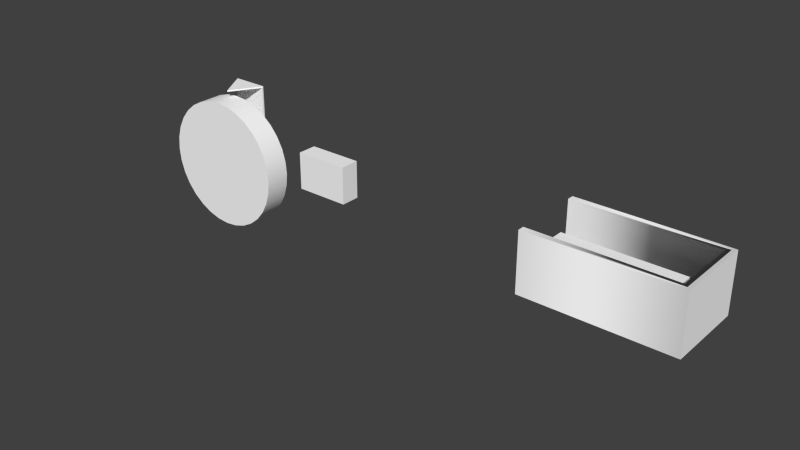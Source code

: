 # Source: elevtrim.blend  (saved by Blender 2.64.2; exported with 4.5.12 LTS)
import bpy
from mathutils import Matrix  # noqa: F401  (used for matrix-valued properties, if any)

bpy.ops.wm.read_factory_settings(use_empty=True)
scene = bpy.context.scene
scene.name = 'Scene'

# ---- collections
col_collection_1 = bpy.data.collections.new('Collection 1'); scene.collection.children.link(col_collection_1)

# ---- materials (node trees are filled in below, after node groups)
mat_defaultwhite = bpy.data.materials.new('DefaultWhite')
mat_defaultwhite.alpha_threshold = 0.0
mat_defaultwhite.use_transparent_shadow = False
mat_defaultwhite.diffuse_color = (1.0, 1.0, 1.0, 1.0)
mat_defaultwhite.specular_color = (0.5, 0.5, 0.5)
mat_defaultwhite.roughness = 0.5
mat_defaultwhite.line_color = (0.0, 0.0, 0.0, 1.0)

# ---- node groups
ng_auto_smooth = bpy.data.node_groups.new('Auto Smooth', 'GeometryNodeTree')
_s = ng_auto_smooth.interface.new_socket(name='Geometry', in_out='OUTPUT', socket_type='NodeSocketGeometry')
_s = ng_auto_smooth.interface.new_socket(name='Geometry', in_out='INPUT', socket_type='NodeSocketGeometry')
_s = ng_auto_smooth.interface.new_socket(name='Angle', in_out='INPUT', socket_type='NodeSocketFloat')
_s.subtype = 'ANGLE'
_s.min_value = 0.0
_s.max_value = 3.142
ng_auto_smooth.is_modifier = True
_N = ng_auto_smooth.nodes; _L = ng_auto_smooth.links
n0 = _N.new('NodeGroupOutput'); n0.name = 'Group Output'; n0.location = (480, -100)
n1 = _N.new('NodeGroupInput'); n1.name = 'Group Input'; n1.location = (-420, -300)
n2 = _N.new('NodeGroupInput'); n2.name = 'Group Input.001'; n2.location = (-60, -100)
n3 = _N.new('GeometryNodeSetShadeSmooth'); n3.name = 'Set Shade Smooth'; n3.location = (120, -100)
n3.domain = 'EDGE'
n4 = _N.new('GeometryNodeSetShadeSmooth'); n4.name = 'Set Shade Smooth.001'; n4.location = (300, -100)
n5 = _N.new('GeometryNodeInputMeshEdgeAngle'); n5.name = 'Edge Angle'; n5.location = (-420, -220)
n6 = _N.new('GeometryNodeInputEdgeSmooth'); n6.name = 'Is Edge Smooth'; n6.location = (-60, -160)
n7 = _N.new('GeometryNodeInputShadeSmooth'); n7.name = 'Is Face Smooth'; n7.location = (-240, -340)
n8 = _N.new('FunctionNodeBooleanMath'); n8.name = 'Boolean Math'; n8.location = (-60, -220)
n9 = _N.new('FunctionNodeCompare'); n9.name = 'Compare'; n9.location = (-240, -180)
n9.operation = 'LESS_EQUAL'
_L.new(n5.outputs[0], n9.inputs[0])
_L.new(n4.outputs[0], n0.inputs[0])
_L.new(n1.outputs[1], n9.inputs[1])
_L.new(n9.outputs[0], n8.inputs[0])
_L.new(n7.outputs[0], n8.inputs[1])
_L.new(n2.outputs[0], n3.inputs[0])
_L.new(n6.outputs[0], n3.inputs[1])
_L.new(n3.outputs[0], n4.inputs[0])
_L.new(n8.outputs[0], n3.inputs[2])
n0.is_active_output = True

# ---- material node trees

# ---- world
world_world = bpy.data.worlds.new('World'); scene.world = world_world
world_world.color = (0.05088, 0.05088, 0.05088)
world_world.use_sun_shadow = False
world_world.sun_shadow_jitter_overblur = 0.0
world_world.cycles.sampling_method = 'MANUAL'
world_world.cycles.sample_map_resolution = 256

# ---- meshes
me_trim_ru = bpy.data.meshes.new('trim_ru')
me_trim_ru.from_pydata([(0.0293, 0.004969, -0.009604), (0.0293, -0.00497, -0.009604), (-0.0293, -0.00497, -0.009604), (-0.0293, 0.004969, -0.009604), (0.0293, 0.004969, 0.009603), (-0.0293, 0.004969, 0.009603), (-0.0293, -0.00497, 0.009603), (0.0293, -0.00497, 0.009603)], [], [(4, 5, 6, 7), (0, 4, 7, 1), (1, 7, 6, 2), (2, 6, 5, 3), (4, 0, 3, 5)])
me_trim_ru.polygons.foreach_set('use_smooth', [True] * 5)
_uv = me_trim_ru.uv_layers.new(name='UVMap')
_uv.uv.foreach_set('vector', [0.9254, 0.4213, 0.585, 0.4213, 0.585, 0.4213, 0.9254, 0.4213, 0.9254, 0.3097, 0.9254, 0.4213, 0.9254, 0.4213, 0.9254, 0.3097, 0.9254, 0.3097, 0.9254, 0.4213, 0.585, 0.4213, 0.585, 0.3097, 0.585, 0.3097, 0.585, 0.4213, 0.585, 0.4213, 0.585, 0.3097, 0.9254, 0.4213, 0.9254, 0.3097, 0.585, 0.3097, 0.585, 0.4213])
me_trim_ru.materials.append(mat_defaultwhite)
me_trim_ru.use_remesh_preserve_volume = False
me_trim_ru.use_remesh_preserve_attributes = False
me_trim_ru.use_mirror_vertex_groups = False
me_trim_ru.update()
me_trim_but_prot = bpy.data.meshes.new('trim_but_prot')
me_trim_but_prot.from_pydata([(0.03814, 0.02013, -0.01485), (0.03442, 0.01677, -0.01485), (-0.03628, 0.01677, -0.01485), (-0.03628, 0.02013, -0.01485), (0.03814, 0.02013, 0.01485), (-0.03628, 0.02013, 0.01485), (-0.03628, 0.01677, 0.01485), (0.03442, 0.01677, 0.01485), (0.03442, -0.01677, 0.01485), (0.03442, -0.01677, -0.01485), (-0.03628, -0.01677, -0.01485), (-0.03628, -0.01677, 0.01485), (-0.03628, -0.02013, -0.01485), (-0.03628, -0.02013, 0.01485), (0.03814, -0.02013, -0.01485), (0.03814, -0.02013, 0.01485)], [], [(4, 5, 6, 7), (0, 4, 7, 1), (1, 7, 6, 2), (2, 6, 5, 3), (4, 0, 3, 5), (8, 9, 10, 11), (12, 13, 11, 10), (14, 15, 13, 12), (9, 8, 15, 14), (8, 11, 13, 15), (15, 4, 7, 8), (9, 8, 7, 1), (0, 4, 15, 14)])
me_trim_but_prot.polygons.foreach_set('use_smooth', [True] * 13)
_uv = me_trim_but_prot.uv_layers.new(name='UVMap')
_uv.uv.foreach_set('vector', [0.4673, 0.3316, 0.03768, 0.3316, 0.03768, 0.3316, 0.4458, 0.3316, 0.4673, 0.1601, 0.4673, 0.3316, 0.4458, 0.3316, 0.4458, 0.1601, 0.4458, 0.1601, 0.4458, 0.3316, 0.03768, 0.3316, 0.03768, 0.1601, 0.03768, 0.1601, 0.03768, 0.3316, 0.03768, 0.3316, 0.03768, 0.1601, 0.4673, 0.3316, 0.4673, 0.1601, 0.03768, 0.1601, 0.03768, 0.3316, 0.4458, 0.3316, 0.4458, 0.1601, 0.03768, 0.1601, 0.03768, 0.3316, 0.03768, 0.1601, 0.03768, 0.3316, 0.03768, 0.3316, 0.03768, 0.1601, 0.4673, 0.1601, 0.4673, 0.3316, 0.03768, 0.3316, 0.03768, 0.1601, 0.4458, 0.1601, 0.4458, 0.3316, 0.4673, 0.3316, 0.4673, 0.1601, 0.4458, 0.3316, 0.03768, 0.3316, 0.03768, 0.3316, 0.4673, 0.3316, 0.4673, 0.3316, 0.4673, 0.3316, 0.4458, 0.3316, 0.4458, 0.3316, 0.4458, 0.1601, 0.4458, 0.3316, 0.4458, 0.3316, 0.4458, 0.1601, 0.4673, 0.1601, 0.4673, 0.3316, 0.4673, 0.3316, 0.4673, 0.1601])
me_trim_but_prot.materials.append(mat_defaultwhite)
me_trim_but_prot.use_remesh_preserve_volume = False
me_trim_but_prot.use_remesh_preserve_attributes = False
me_trim_but_prot.use_mirror_vertex_groups = False
me_trim_but_prot.update()
me_trim_ai = bpy.data.meshes.new('trim_ai')
me_trim_ai.from_pydata([(0.01392, 0.00497, -0.009603), (0.01392, -0.004969, -0.009603), (-0.01392, -0.004969, -0.009603), (-0.01392, 0.00497, -0.009603), (0.01392, 0.00497, 0.009603), (-0.01392, 0.00497, 0.009603), (-0.01392, -0.004969, 0.009603), (0.01392, -0.004969, 0.009603)], [], [(4, 5, 6, 7), (0, 4, 7, 1), (1, 7, 6, 2), (2, 6, 5, 3), (4, 0, 3, 5)])
me_trim_ai.polygons.foreach_set('use_smooth', [True] * 5)
_uv = me_trim_ai.uv_layers.new(name='UVMap')
_uv.uv.foreach_set('vector', [0.8876, 0.4493, 0.6333, 0.4493, 0.6333, 0.4493, 0.8876, 0.4493, 0.8876, 0.2739, 0.8876, 0.4493, 0.8876, 0.4493, 0.8876, 0.2739, 0.8876, 0.2739, 0.8876, 0.4493, 0.6333, 0.4493, 0.6333, 0.2739, 0.6333, 0.2739, 0.6333, 0.4493, 0.6333, 0.4493, 0.6333, 0.2739, 0.8876, 0.4493, 0.8876, 0.2739, 0.6333, 0.2739, 0.6333, 0.4493])
me_trim_ai.materials.append(mat_defaultwhite)
me_trim_ai.use_remesh_preserve_volume = False
me_trim_ai.use_remesh_preserve_attributes = False
me_trim_ai.use_mirror_vertex_groups = False
me_trim_ai.update()
me_elev_trim_indic = bpy.data.meshes.new('elev_trim_indic')
me_elev_trim_indic.from_pydata([(0.0, 0.006596, 0.03431), (0.0, -0.006596, 0.03431), (0.006694, 0.006596, 0.03365), (0.006694, -0.006596, 0.03365), (0.01313, 0.006596, 0.0317), (0.01313, -0.006596, 0.0317), (0.01906, 0.006596, 0.02853), (0.01906, -0.006596, 0.02853), (0.02426, 0.006596, 0.02426), (0.02426, -0.006596, 0.02426), (0.02853, 0.006596, 0.01906), (0.02853, -0.006596, 0.01906), (0.0317, 0.006596, 0.01313), (0.0317, -0.006596, 0.01313), (0.03365, 0.006596, 0.006694), (0.03365, -0.006596, 0.006694), (0.03431, 0.006596, 0.0), (0.03431, -0.006596, 0.0), (0.03365, 0.006596, -0.006694), (0.03365, -0.006596, -0.006694), (0.0317, 0.006596, -0.01313), (0.0317, -0.006596, -0.01313), (0.02853, 0.006596, -0.01906), (0.02853, -0.006596, -0.01906), (0.02426, 0.006596, -0.02426), (0.02426, -0.006596, -0.02426), (0.01906, 0.006596, -0.02853), (0.01906, -0.006596, -0.02853), (0.01313, 0.006596, -0.0317), (0.01313, -0.006596, -0.0317), (0.006694, 0.006596, -0.03365), (0.006694, -0.006596, -0.03365), (0.0, 0.006596, -0.03431), (0.0, -0.006596, -0.03431), (-0.006694, 0.006596, -0.03365), (-0.006694, -0.006596, -0.03365), (-0.01313, 0.006596, -0.0317), (-0.01313, -0.006596, -0.0317), (-0.01906, 0.006596, -0.02853), (-0.01906, -0.006596, -0.02853), (-0.02426, 0.006596, -0.02426), (-0.02426, -0.006596, -0.02426), (-0.02853, 0.006596, -0.01906), (-0.02853, -0.006596, -0.01906), (-0.0317, 0.006596, -0.01313), (-0.0317, -0.006596, -0.01313), (-0.03365, 0.006596, -0.006694), (-0.03365, -0.006596, -0.006694), (-0.03431, 0.006596, 0.0), (-0.03431, -0.006596, 0.0), (-0.03365, 0.006596, 0.006694), (-0.03365, -0.006596, 0.006694), (-0.0317, 0.006596, 0.01313), (-0.0317, -0.006596, 0.01313), (-0.02853, 0.006596, 0.01906), (-0.02853, -0.006596, 0.01906), (-0.02426, 0.006596, 0.02426), (-0.02426, -0.006596, 0.02426), (-0.01906, 0.006596, 0.02853), (-0.01906, -0.006596, 0.02853), (-0.01313, 0.006596, 0.0317), (-0.01313, -0.006596, 0.0317), (-0.006694, 0.006596, 0.03365), (-0.006694, -0.006596, 0.03365), (0.0, -0.006596, 0.0), (0.0, 0.006596, 0.0)], [], [(0, 1, 3, 2), (2, 3, 5, 4), (4, 5, 7, 6), (6, 7, 9, 8), (8, 9, 11, 10), (10, 11, 13, 12), (12, 13, 15, 14), (14, 15, 17, 16), (16, 17, 19, 18), (18, 19, 21, 20), (20, 21, 23, 22), (22, 23, 25, 24), (24, 25, 27, 26), (26, 27, 29, 28), (28, 29, 31, 30), (30, 31, 33, 32), (32, 33, 35, 34), (34, 35, 37, 36), (36, 37, 39, 38), (38, 39, 41, 40), (40, 41, 43, 42), (42, 43, 45, 44), (44, 45, 47, 46), (46, 47, 49, 48), (48, 49, 51, 50), (50, 51, 53, 52), (52, 53, 55, 54), (54, 55, 57, 56), (56, 57, 59, 58), (58, 59, 61, 60), (62, 63, 1, 0), (60, 61, 63, 62), (15, 13, 64), (53, 51, 64), (29, 27, 64), (5, 3, 64), (43, 41, 64), (19, 17, 64), (57, 55, 64), (33, 31, 64), (9, 7, 64), (47, 45, 64), (3, 1, 64), (23, 21, 64), (61, 59, 64), (37, 35, 64), (13, 11, 64), (51, 49, 64), (27, 25, 64), (1, 63, 64), (41, 39, 64), (17, 15, 64), (55, 53, 64), (31, 29, 64), (7, 5, 64), (45, 43, 64), (21, 19, 64), (59, 57, 64), (35, 33, 64), (11, 9, 64), (49, 47, 64), (25, 23, 64), (63, 61, 64), (39, 37, 64), (50, 52, 65), (26, 28, 65), (2, 4, 65), (40, 42, 65), (16, 18, 65), (54, 56, 65), (30, 32, 65), (6, 8, 65), (44, 46, 65), (0, 2, 65), (20, 22, 65), (58, 60, 65), (34, 36, 65), (10, 12, 65), (48, 50, 65), (24, 26, 65), (62, 0, 65), (38, 40, 65), (14, 16, 65), (52, 54, 65), (28, 30, 65), (4, 6, 65), (42, 44, 65), (18, 20, 65), (56, 58, 65), (32, 34, 65), (8, 10, 65), (46, 48, 65), (22, 24, 65), (60, 62, 65), (36, 38, 65), (12, 14, 65)])
me_elev_trim_indic.polygons.foreach_set('use_smooth', [True] * 96)
_uv = me_elev_trim_indic.uv_layers.new(name='UVMap')
_uv.uv.foreach_set('vector', [0.5077, 0.9789, 0.5077, 0.9789, 0.5513, 0.9746, 0.5513, 0.9746, 0.5513, 0.9746, 0.5513, 0.9746, 0.5931, 0.9619, 0.5931, 0.9619, 0.5931, 0.9619, 0.5931, 0.9619, 0.6317, 0.9413, 0.6317, 0.9413, 0.6317, 0.9413, 0.6317, 0.9413, 0.6655, 0.9136, 0.6655, 0.9136, 0.6655, 0.9136, 0.6655, 0.9136, 0.6932, 0.8798, 0.6932, 0.8798, 0.6932, 0.8798, 0.6932, 0.8798, 0.7138, 0.8412, 0.7138, 0.8412, 0.7138, 0.8412, 0.7138, 0.8412, 0.7265, 0.7994, 0.7265, 0.7994, 0.7265, 0.7994, 0.7265, 0.7994, 0.7308, 0.7559, 0.7308, 0.7559, 0.7308, 0.7559, 0.7308, 0.7559, 0.7265, 0.7124, 0.7265, 0.7124, 0.7265, 0.7124, 0.7265, 0.7124, 0.7138, 0.6705, 0.7138, 0.6705, 0.7138, 0.6705, 0.7138, 0.6705, 0.6932, 0.6319, 0.6932, 0.6319, 0.6932, 0.6319, 0.6932, 0.6319, 0.6655, 0.5981, 0.6655, 0.5981, 0.6655, 0.5981, 0.6655, 0.5981, 0.6317, 0.5704, 0.6317, 0.5704, 0.6317, 0.5704, 0.6317, 0.5704, 0.5931, 0.5498, 0.5931, 0.5498, 0.5931, 0.5498, 0.5931, 0.5498, 0.5513, 0.5371, 0.5513, 0.5371, 0.5513, 0.5371, 0.5513, 0.5371, 0.5077, 0.5328, 0.5077, 0.5328, 0.5077, 0.5328, 0.5077, 0.5328, 0.4642, 0.5371, 0.4642, 0.5371, 0.4642, 0.5371, 0.4642, 0.5371, 0.4224, 0.5498, 0.4224, 0.5498, 0.4224, 0.5498, 0.4224, 0.5498, 0.3838, 0.5704, 0.3838, 0.5704, 0.3838, 0.5704, 0.3838, 0.5704, 0.35, 0.5981, 0.35, 0.5981, 0.35, 0.5981, 0.35, 0.5981, 0.3223, 0.6319, 0.3223, 0.6319, 0.3223, 0.6319, 0.3223, 0.6319, 0.3017, 0.6705, 0.3017, 0.6705, 0.3017, 0.6705, 0.3017, 0.6705, 0.289, 0.7124, 0.289, 0.7124, 0.289, 0.7124, 0.289, 0.7124, 0.2847, 0.7559, 0.2847, 0.7559, 0.2847, 0.7559, 0.2847, 0.7559, 0.289, 0.7994, 0.289, 0.7994, 0.289, 0.7994, 0.289, 0.7994, 0.3017, 0.8412, 0.3017, 0.8412, 0.3017, 0.8412, 0.3017, 0.8412, 0.3223, 0.8798, 0.3223, 0.8798, 0.3223, 0.8798, 0.3223, 0.8798, 0.35, 0.9136, 0.35, 0.9136, 0.35, 0.9136, 0.35, 0.9136, 0.3838, 0.9413, 0.3838, 0.9413, 0.3838, 0.9413, 0.3838, 0.9413, 0.4224, 0.9619, 0.4224, 0.9619, 0.4642, 0.9746, 0.4642, 0.9746, 0.5077, 0.9789, 0.5077, 0.9789, 0.4224, 0.9619, 0.4224, 0.9619, 0.4642, 0.9746, 0.4642, 0.9746, 0.7265, 0.7994, 0.7138, 0.8412, 0.5077, 0.7559, 0.3017, 0.8412, 0.289, 0.7994, 0.5077, 0.7559, 0.5931, 0.5498, 0.6317, 0.5704, 0.5077, 0.7559, 0.5931, 0.9619, 0.5513, 0.9746, 0.5077, 0.7559, 0.3223, 0.6319, 0.35, 0.5981, 0.5077, 0.7559, 0.7265, 0.7124, 0.7308, 0.7559, 0.5077, 0.7559, 0.35, 0.9136, 0.3223, 0.8798, 0.5077, 0.7559, 0.5077, 0.5328, 0.5513, 0.5371, 0.5077, 0.7559, 0.6655, 0.9136, 0.6317, 0.9413, 0.5077, 0.7559, 0.289, 0.7124, 0.3017, 0.6705, 0.5077, 0.7559, 0.5513, 0.9746, 0.5077, 0.9789, 0.5077, 0.7559, 0.6932, 0.6319, 0.7138, 0.6705, 0.5077, 0.7559, 0.4224, 0.9619, 0.3838, 0.9413, 0.5077, 0.7559, 0.4224, 0.5498, 0.4642, 0.5371, 0.5077, 0.7559, 0.7138, 0.8412, 0.6932, 0.8798, 0.5077, 0.7559, 0.289, 0.7994, 0.2847, 0.7559, 0.5077, 0.7559, 0.6317, 0.5704, 0.6655, 0.5981, 0.5077, 0.7559, 0.5077, 0.9789, 0.4642, 0.9746, 0.5077, 0.7559, 0.35, 0.5981, 0.3838, 0.5704, 0.5077, 0.7559, 0.7308, 0.7559, 0.7265, 0.7994, 0.5077, 0.7559, 0.3223, 0.8798, 0.3017, 0.8412, 0.5077, 0.7559, 0.5513, 0.5371, 0.5931, 0.5498, 0.5077, 0.7559, 0.6317, 0.9413, 0.5931, 0.9619, 0.5077, 0.7559, 0.3017, 0.6705, 0.3223, 0.6319, 0.5077, 0.7559, 0.7138, 0.6705, 0.7265, 0.7124, 0.5077, 0.7559, 0.3838, 0.9413, 0.35, 0.9136, 0.5077, 0.7559, 0.4642, 0.5371, 0.5077, 0.5328, 0.5077, 0.7559, 0.6932, 0.8798, 0.6655, 0.9136, 0.5077, 0.7559, 0.2847, 0.7559, 0.289, 0.7124, 0.5077, 0.7559, 0.6655, 0.5981, 0.6932, 0.6319, 0.5077, 0.7559, 0.4642, 0.9746, 0.4224, 0.9619, 0.5077, 0.7559, 0.3838, 0.5704, 0.4224, 0.5498, 0.5077, 0.7559, 0.289, 0.7994, 0.3017, 0.8412, 0.5077, 0.7559, 0.6317, 0.5704, 0.5931, 0.5498, 0.5077, 0.7559, 0.5513, 0.9746, 0.5931, 0.9619, 0.5077, 0.7559, 0.35, 0.5981, 0.3223, 0.6319, 0.5077, 0.7559, 0.7308, 0.7559, 0.7265, 0.7124, 0.5077, 0.7559, 0.3223, 0.8798, 0.35, 0.9136, 0.5077, 0.7559, 0.5513, 0.5371, 0.5077, 0.5328, 0.5077, 0.7559, 0.6317, 0.9413, 0.6655, 0.9136, 0.5077, 0.7559, 0.3017, 0.6705, 0.289, 0.7124, 0.5077, 0.7559, 0.5077, 0.9789, 0.5513, 0.9746, 0.5077, 0.7559, 0.7138, 0.6705, 0.6932, 0.6319, 0.5077, 0.7559, 0.3838, 0.9413, 0.4224, 0.9619, 0.5077, 0.7559, 0.4642, 0.5371, 0.4224, 0.5498, 0.5077, 0.7559, 0.6932, 0.8798, 0.7138, 0.8412, 0.5077, 0.7559, 0.2847, 0.7559, 0.289, 0.7994, 0.5077, 0.7559, 0.6655, 0.5981, 0.6317, 0.5704, 0.5077, 0.7559, 0.4642, 0.9746, 0.5077, 0.9789, 0.5077, 0.7559, 0.3838, 0.5704, 0.35, 0.5981, 0.5077, 0.7559, 0.7265, 0.7994, 0.7308, 0.7559, 0.5077, 0.7559, 0.3017, 0.8412, 0.3223, 0.8798, 0.5077, 0.7559, 0.5931, 0.5498, 0.5513, 0.5371, 0.5077, 0.7559, 0.5931, 0.9619, 0.6317, 0.9413, 0.5077, 0.7559, 0.3223, 0.6319, 0.3017, 0.6705, 0.5077, 0.7559, 0.7265, 0.7124, 0.7138, 0.6705, 0.5077, 0.7559, 0.35, 0.9136, 0.3838, 0.9413, 0.5077, 0.7559, 0.5077, 0.5328, 0.4642, 0.5371, 0.5077, 0.7559, 0.6655, 0.9136, 0.6932, 0.8798, 0.5077, 0.7559, 0.289, 0.7124, 0.2847, 0.7559, 0.5077, 0.7559, 0.6932, 0.6319, 0.6655, 0.5981, 0.5077, 0.7559, 0.4224, 0.9619, 0.4642, 0.9746, 0.5077, 0.7559, 0.4224, 0.5498, 0.3838, 0.5704, 0.5077, 0.7559, 0.7138, 0.8412, 0.7265, 0.7994, 0.5077, 0.7559])
me_elev_trim_indic.materials.append(mat_defaultwhite)
me_elev_trim_indic.use_remesh_preserve_volume = False
me_elev_trim_indic.use_remesh_preserve_attributes = False
me_elev_trim_indic.use_mirror_vertex_groups = False
me_elev_trim_indic.update()
me_elev_trim_in = bpy.data.meshes.new('elev_trim_in')
me_elev_trim_in.from_pydata([(-0.009627, 0.003089, 0.02039), (0.009664, 0.003089, 0.02039), (0.009664, 0.003089, -0.03059), (-0.009627, 0.003089, -0.03059), (-7.6e-05, -0.01236, 0.02039), (-0.009627, 0.003839, 0.02114), (0.009664, 0.003839, 0.02114), (0.009664, 0.003839, -0.03048), (-0.009627, 0.003839, -0.03048), (-7.6e-05, -0.01211, 0.02114)], [], [(0, 3, 2, 1), (0, 1, 4), (5, 6, 7, 8), (5, 9, 6), (5, 8, 3, 0), (1, 2, 7, 6), (6, 9, 4, 1), (0, 4, 9, 5)])
me_elev_trim_in.polygons.foreach_set('use_smooth', [True] * 8)
_uv = me_elev_trim_in.uv_layers.new(name='UVMap')
_uv.uv.foreach_set('vector', [0.5709, 0.04003, 0.9334, 0.04003, 0.9334, 0.1772, 0.5709, 0.1772, 0.5709, 0.04003, 0.5709, 0.1772, 0.5709, 0.108, 0.5655, 0.04003, 0.5655, 0.1772, 0.9327, 0.1772, 0.9327, 0.04003, 0.5655, 0.04003, 0.5655, 0.108, 0.5655, 0.1772, 0.5655, 0.04003, 0.9327, 0.04003, 0.9334, 0.04003, 0.5709, 0.04003, 0.5709, 0.1772, 0.9334, 0.1772, 0.9327, 0.1772, 0.5655, 0.1772, 0.5655, 0.1772, 0.5655, 0.108, 0.5709, 0.108, 0.5709, 0.1772, 0.5709, 0.04003, 0.5709, 0.108, 0.5655, 0.108, 0.5655, 0.04003])
me_elev_trim_in.materials.append(mat_defaultwhite)
me_elev_trim_in.use_remesh_preserve_volume = False
me_elev_trim_in.use_remesh_preserve_attributes = False
me_elev_trim_in.use_mirror_vertex_groups = False
me_elev_trim_in.update()

# ---- objects
ob_trim_ru = bpy.data.objects.new('trim_ru', me_trim_ru)
ob_trim_but_prot = bpy.data.objects.new('trim_but_prot', me_trim_but_prot)
ob_trim_ai = bpy.data.objects.new('trim_ai', me_trim_ai)
ob_elev_trim_indic = bpy.data.objects.new('elev_trim_indic', me_elev_trim_indic)
ob_elev_trim_in = bpy.data.objects.new('elev_trim_in', me_elev_trim_in)

# ---- transforms, parenting, visibility, modifiers, constraints
ob_trim_ru.location = (0.4413, -0.1502, -0.1943)
ob_trim_ru.lineart.crease_threshold = 0.0
_m = ob_trim_ru.modifiers.new('Auto Smooth', 'NODES')
_m.node_group = ng_auto_smooth
_gi = [s.identifier for s in ng_auto_smooth.interface.items_tree if s.item_type == 'SOCKET' and s.in_out == 'INPUT']
_m[_gi[1]] = 0.5236  # Angle
ob_trim_but_prot.location = (0.4442, -0.151, -0.1895)
ob_trim_but_prot.lineart.crease_threshold = 0.0
_m = ob_trim_but_prot.modifiers.new('Auto Smooth', 'NODES')
_m.node_group = ng_auto_smooth
_gi = [s.identifier for s in ng_auto_smooth.interface.items_tree if s.item_type == 'SOCKET' and s.in_out == 'INPUT']
_m[_gi[1]] = 0.5236  # Angle
ob_trim_ai.location = (0.2842, -0.1501, -0.1943)
ob_trim_ai.lineart.crease_threshold = 0.0
_m = ob_trim_ai.modifiers.new('Auto Smooth', 'NODES')
_m.node_group = ng_auto_smooth
_gi = [s.identifier for s in ng_auto_smooth.interface.items_tree if s.item_type == 'SOCKET' and s.in_out == 'INPUT']
_m[_gi[1]] = 0.5236  # Angle
ob_elev_trim_indic.location = (0.2105, -0.1465, -0.2087)
ob_elev_trim_indic.lineart.crease_threshold = 0.0
_m = ob_elev_trim_indic.modifiers.new('Auto Smooth', 'NODES')
_m.node_group = ng_auto_smooth
_gi = [s.identifier for s in ng_auto_smooth.interface.items_tree if s.item_type == 'SOCKET' and s.in_out == 'INPUT']
_m[_gi[1]] = 0.5236  # Angle
ob_elev_trim_in.location = (0.21, -0.1334, -0.191)
ob_elev_trim_in.lineart.crease_threshold = 0.0
_m = ob_elev_trim_in.modifiers.new('Auto Smooth', 'NODES')
_m.node_group = ng_auto_smooth
_gi = [s.identifier for s in ng_auto_smooth.interface.items_tree if s.item_type == 'SOCKET' and s.in_out == 'INPUT']
_m[_gi[1]] = 0.5236  # Angle

# ---- collection membership
col_collection_1.objects.link(ob_trim_ru)
col_collection_1.objects.link(ob_trim_but_prot)
col_collection_1.objects.link(ob_trim_ai)
col_collection_1.objects.link(ob_elev_trim_indic)
col_collection_1.objects.link(ob_elev_trim_in)

# ---- scene / render settings (as saved in the file)
scene.frame_start = 1; scene.frame_end = 250; scene.frame_set(1)
scene.render.engine = 'BLENDER_EEVEE_NEXT'
scene.render.image_settings.color_mode = 'RGB'
scene.render.image_settings.compression = 90
scene.render.resolution_percentage = 50
scene.render.dither_intensity = 0.0
scene.render.bake_margin = 2
scene.render.bake_bias = 0.0
scene.cycles.use_denoising = False
scene.cycles.samples = 10
scene.cycles.sampling_pattern = 'TABULATED_SOBOL'
scene.cycles.light_sampling_threshold = 0.0
scene.cycles.use_adaptive_sampling = False
scene.cycles.use_light_tree = False
scene.cycles.blur_glossy = 0.0
scene.cycles.volume_bounces = 1
scene.cycles.pixel_filter_type = 'GAUSSIAN'
scene.cycles.sample_clamp_indirect = 0.0
scene.view_settings.view_transform = 'Standard'
bpy.context.view_layer.update()

# ---- added for rendering (the .blend has no active camera and no usable light): camera, sun
cam_auto = bpy.data.cameras.new('AutoCamera')
cam_auto.lens = 50.0
cam_auto.sensor_width = 36.0
cam_auto.clip_end = 1000.0
ob_auto_camera = bpy.data.objects.new('AutoCamera', cam_auto)
scene.collection.objects.link(ob_auto_camera)
ob_auto_camera.location = (0.623037, -0.502893, 0.0285447)
ob_auto_camera.rotation_euler = (1.09748, -7.21219e-08, 0.694738)
scene.camera = ob_auto_camera
light_auto_sun = bpy.data.lights.new('AutoSun', 'SUN')
light_auto_sun.energy = 3.0
light_auto_sun.angle = 0.0523599
ob_auto_sun = bpy.data.objects.new('AutoSun', light_auto_sun)
scene.collection.objects.link(ob_auto_sun)
ob_auto_sun.rotation_euler = (0.872665, 0.174533, 0.523599)
bpy.context.view_layer.update()

